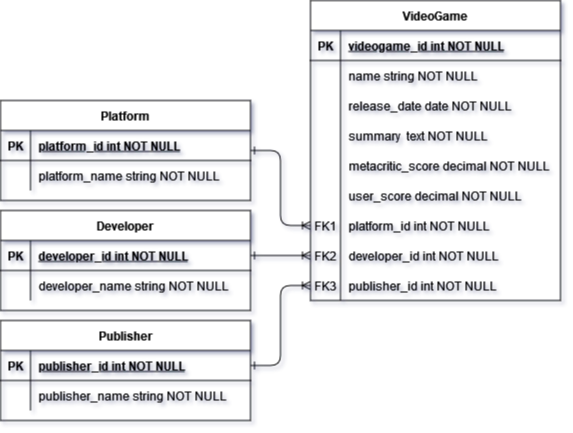

The diagram above was exported from draw.io. Its source (the exported page's mxGraphModel, read from the mxfile embedded in the PNG):
<mxGraphModel dx="665" dy="935" grid="1" gridSize="10" guides="1" tooltips="1" connect="1" arrows="1" fold="1" page="1" pageScale="1" pageWidth="850" pageHeight="1100" math="0" shadow="0" extFonts="Permanent Marker^https://fonts.googleapis.com/css?family=Permanent+Marker">
  <root>
    <mxCell id="0" />
    <mxCell id="1" parent="0" />
    <mxCell id="C-vyLk0tnHw3VtMMgP7b-1" value="" style="edgeStyle=entityRelationEdgeStyle;endArrow=ERoneToMany;startArrow=ERone;endFill=0;startFill=0;" parent="1" source="C-vyLk0tnHw3VtMMgP7b-24" target="C-vyLk0tnHw3VtMMgP7b-6" edge="1">
      <mxGeometry width="100" height="100" relative="1" as="geometry">
        <mxPoint x="340" y="720" as="sourcePoint" />
        <mxPoint x="440" y="620" as="targetPoint" />
      </mxGeometry>
    </mxCell>
    <mxCell id="C-vyLk0tnHw3VtMMgP7b-2" value="VideoGame" style="shape=table;startSize=30;container=1;collapsible=1;childLayout=tableLayout;fixedRows=1;rowLines=0;fontStyle=1;align=center;resizeLast=1;" parent="1" vertex="1">
      <mxGeometry x="440" width="250" height="300" as="geometry" />
    </mxCell>
    <mxCell id="C-vyLk0tnHw3VtMMgP7b-3" value="" style="shape=partialRectangle;collapsible=0;dropTarget=0;pointerEvents=0;fillColor=none;points=[[0,0.5],[1,0.5]];portConstraint=eastwest;top=0;left=0;right=0;bottom=1;" parent="C-vyLk0tnHw3VtMMgP7b-2" vertex="1">
      <mxGeometry y="30" width="250" height="30" as="geometry" />
    </mxCell>
    <mxCell id="C-vyLk0tnHw3VtMMgP7b-4" value="PK" style="shape=partialRectangle;overflow=hidden;connectable=0;fillColor=none;top=0;left=0;bottom=0;right=0;fontStyle=1;" parent="C-vyLk0tnHw3VtMMgP7b-3" vertex="1">
      <mxGeometry width="30" height="30" as="geometry">
        <mxRectangle width="30" height="30" as="alternateBounds" />
      </mxGeometry>
    </mxCell>
    <mxCell id="C-vyLk0tnHw3VtMMgP7b-5" value="videogame_id int NOT NULL " style="shape=partialRectangle;overflow=hidden;connectable=0;fillColor=none;top=0;left=0;bottom=0;right=0;align=left;spacingLeft=6;fontStyle=5;" parent="C-vyLk0tnHw3VtMMgP7b-3" vertex="1">
      <mxGeometry x="30" width="220" height="30" as="geometry">
        <mxRectangle width="220" height="30" as="alternateBounds" />
      </mxGeometry>
    </mxCell>
    <mxCell id="C-vyLk0tnHw3VtMMgP7b-9" value="" style="shape=partialRectangle;collapsible=0;dropTarget=0;pointerEvents=0;fillColor=none;points=[[0,0.5],[1,0.5]];portConstraint=eastwest;top=0;left=0;right=0;bottom=0;" parent="C-vyLk0tnHw3VtMMgP7b-2" vertex="1">
      <mxGeometry y="60" width="250" height="30" as="geometry" />
    </mxCell>
    <mxCell id="C-vyLk0tnHw3VtMMgP7b-10" value="" style="shape=partialRectangle;overflow=hidden;connectable=0;fillColor=none;top=0;left=0;bottom=0;right=0;" parent="C-vyLk0tnHw3VtMMgP7b-9" vertex="1">
      <mxGeometry width="30" height="30" as="geometry">
        <mxRectangle width="30" height="30" as="alternateBounds" />
      </mxGeometry>
    </mxCell>
    <mxCell id="C-vyLk0tnHw3VtMMgP7b-11" value="name string NOT NULL" style="shape=partialRectangle;overflow=hidden;connectable=0;fillColor=none;top=0;left=0;bottom=0;right=0;align=left;spacingLeft=6;" parent="C-vyLk0tnHw3VtMMgP7b-9" vertex="1">
      <mxGeometry x="30" width="220" height="30" as="geometry">
        <mxRectangle width="220" height="30" as="alternateBounds" />
      </mxGeometry>
    </mxCell>
    <mxCell id="YOF2xjw4-cZJ-g3_MMAS-22" style="shape=partialRectangle;collapsible=0;dropTarget=0;pointerEvents=0;fillColor=none;points=[[0,0.5],[1,0.5]];portConstraint=eastwest;top=0;left=0;right=0;bottom=0;" vertex="1" parent="C-vyLk0tnHw3VtMMgP7b-2">
      <mxGeometry y="90" width="250" height="30" as="geometry" />
    </mxCell>
    <mxCell id="YOF2xjw4-cZJ-g3_MMAS-23" style="shape=partialRectangle;overflow=hidden;connectable=0;fillColor=none;top=0;left=0;bottom=0;right=0;" vertex="1" parent="YOF2xjw4-cZJ-g3_MMAS-22">
      <mxGeometry width="30" height="30" as="geometry">
        <mxRectangle width="30" height="30" as="alternateBounds" />
      </mxGeometry>
    </mxCell>
    <mxCell id="YOF2xjw4-cZJ-g3_MMAS-24" value="release_date date NOT NULL" style="shape=partialRectangle;overflow=hidden;connectable=0;fillColor=none;top=0;left=0;bottom=0;right=0;align=left;spacingLeft=6;" vertex="1" parent="YOF2xjw4-cZJ-g3_MMAS-22">
      <mxGeometry x="30" width="220" height="30" as="geometry">
        <mxRectangle width="220" height="30" as="alternateBounds" />
      </mxGeometry>
    </mxCell>
    <mxCell id="YOF2xjw4-cZJ-g3_MMAS-25" style="shape=partialRectangle;collapsible=0;dropTarget=0;pointerEvents=0;fillColor=none;points=[[0,0.5],[1,0.5]];portConstraint=eastwest;top=0;left=0;right=0;bottom=0;" vertex="1" parent="C-vyLk0tnHw3VtMMgP7b-2">
      <mxGeometry y="120" width="250" height="30" as="geometry" />
    </mxCell>
    <mxCell id="YOF2xjw4-cZJ-g3_MMAS-26" style="shape=partialRectangle;overflow=hidden;connectable=0;fillColor=none;top=0;left=0;bottom=0;right=0;" vertex="1" parent="YOF2xjw4-cZJ-g3_MMAS-25">
      <mxGeometry width="30" height="30" as="geometry">
        <mxRectangle width="30" height="30" as="alternateBounds" />
      </mxGeometry>
    </mxCell>
    <mxCell id="YOF2xjw4-cZJ-g3_MMAS-27" value="summary  text NOT NULL" style="shape=partialRectangle;overflow=hidden;connectable=0;fillColor=none;top=0;left=0;bottom=0;right=0;align=left;spacingLeft=6;" vertex="1" parent="YOF2xjw4-cZJ-g3_MMAS-25">
      <mxGeometry x="30" width="220" height="30" as="geometry">
        <mxRectangle width="220" height="30" as="alternateBounds" />
      </mxGeometry>
    </mxCell>
    <mxCell id="YOF2xjw4-cZJ-g3_MMAS-28" style="shape=partialRectangle;collapsible=0;dropTarget=0;pointerEvents=0;fillColor=none;points=[[0,0.5],[1,0.5]];portConstraint=eastwest;top=0;left=0;right=0;bottom=0;" vertex="1" parent="C-vyLk0tnHw3VtMMgP7b-2">
      <mxGeometry y="150" width="250" height="30" as="geometry" />
    </mxCell>
    <mxCell id="YOF2xjw4-cZJ-g3_MMAS-29" style="shape=partialRectangle;overflow=hidden;connectable=0;fillColor=none;top=0;left=0;bottom=0;right=0;" vertex="1" parent="YOF2xjw4-cZJ-g3_MMAS-28">
      <mxGeometry width="30" height="30" as="geometry">
        <mxRectangle width="30" height="30" as="alternateBounds" />
      </mxGeometry>
    </mxCell>
    <mxCell id="YOF2xjw4-cZJ-g3_MMAS-30" value="metacritic_score decimal NOT NULL" style="shape=partialRectangle;overflow=hidden;connectable=0;fillColor=none;top=0;left=0;bottom=0;right=0;align=left;spacingLeft=6;" vertex="1" parent="YOF2xjw4-cZJ-g3_MMAS-28">
      <mxGeometry x="30" width="220" height="30" as="geometry">
        <mxRectangle width="220" height="30" as="alternateBounds" />
      </mxGeometry>
    </mxCell>
    <mxCell id="YOF2xjw4-cZJ-g3_MMAS-31" style="shape=partialRectangle;collapsible=0;dropTarget=0;pointerEvents=0;fillColor=none;points=[[0,0.5],[1,0.5]];portConstraint=eastwest;top=0;left=0;right=0;bottom=0;" vertex="1" parent="C-vyLk0tnHw3VtMMgP7b-2">
      <mxGeometry y="180" width="250" height="30" as="geometry" />
    </mxCell>
    <mxCell id="YOF2xjw4-cZJ-g3_MMAS-32" style="shape=partialRectangle;overflow=hidden;connectable=0;fillColor=none;top=0;left=0;bottom=0;right=0;" vertex="1" parent="YOF2xjw4-cZJ-g3_MMAS-31">
      <mxGeometry width="30" height="30" as="geometry">
        <mxRectangle width="30" height="30" as="alternateBounds" />
      </mxGeometry>
    </mxCell>
    <mxCell id="YOF2xjw4-cZJ-g3_MMAS-33" value="user_score decimal NOT NULL" style="shape=partialRectangle;overflow=hidden;connectable=0;fillColor=none;top=0;left=0;bottom=0;right=0;align=left;spacingLeft=6;" vertex="1" parent="YOF2xjw4-cZJ-g3_MMAS-31">
      <mxGeometry x="30" width="220" height="30" as="geometry">
        <mxRectangle width="220" height="30" as="alternateBounds" />
      </mxGeometry>
    </mxCell>
    <mxCell id="YOF2xjw4-cZJ-g3_MMAS-37" style="shape=partialRectangle;collapsible=0;dropTarget=0;pointerEvents=0;fillColor=none;points=[[0,0.5],[1,0.5]];portConstraint=eastwest;top=0;left=0;right=0;bottom=0;" vertex="1" parent="C-vyLk0tnHw3VtMMgP7b-2">
      <mxGeometry y="210" width="250" height="30" as="geometry" />
    </mxCell>
    <mxCell id="YOF2xjw4-cZJ-g3_MMAS-38" value="FK1" style="shape=partialRectangle;overflow=hidden;connectable=0;fillColor=none;top=0;left=0;bottom=0;right=0;" vertex="1" parent="YOF2xjw4-cZJ-g3_MMAS-37">
      <mxGeometry width="30" height="30" as="geometry">
        <mxRectangle width="30" height="30" as="alternateBounds" />
      </mxGeometry>
    </mxCell>
    <mxCell id="YOF2xjw4-cZJ-g3_MMAS-39" value="platform_id int NOT NULL" style="shape=partialRectangle;overflow=hidden;connectable=0;fillColor=none;top=0;left=0;bottom=0;right=0;align=left;spacingLeft=6;" vertex="1" parent="YOF2xjw4-cZJ-g3_MMAS-37">
      <mxGeometry x="30" width="220" height="30" as="geometry">
        <mxRectangle width="220" height="30" as="alternateBounds" />
      </mxGeometry>
    </mxCell>
    <mxCell id="YOF2xjw4-cZJ-g3_MMAS-40" style="shape=partialRectangle;collapsible=0;dropTarget=0;pointerEvents=0;fillColor=none;points=[[0,0.5],[1,0.5]];portConstraint=eastwest;top=0;left=0;right=0;bottom=0;" vertex="1" parent="C-vyLk0tnHw3VtMMgP7b-2">
      <mxGeometry y="240" width="250" height="30" as="geometry" />
    </mxCell>
    <mxCell id="YOF2xjw4-cZJ-g3_MMAS-41" value="FK2" style="shape=partialRectangle;overflow=hidden;connectable=0;fillColor=none;top=0;left=0;bottom=0;right=0;" vertex="1" parent="YOF2xjw4-cZJ-g3_MMAS-40">
      <mxGeometry width="30" height="30" as="geometry">
        <mxRectangle width="30" height="30" as="alternateBounds" />
      </mxGeometry>
    </mxCell>
    <mxCell id="YOF2xjw4-cZJ-g3_MMAS-42" value="developer_id int NOT NULL" style="shape=partialRectangle;overflow=hidden;connectable=0;fillColor=none;top=0;left=0;bottom=0;right=0;align=left;spacingLeft=6;" vertex="1" parent="YOF2xjw4-cZJ-g3_MMAS-40">
      <mxGeometry x="30" width="220" height="30" as="geometry">
        <mxRectangle width="220" height="30" as="alternateBounds" />
      </mxGeometry>
    </mxCell>
    <mxCell id="C-vyLk0tnHw3VtMMgP7b-6" value="" style="shape=partialRectangle;collapsible=0;dropTarget=0;pointerEvents=0;fillColor=none;points=[[0,0.5],[1,0.5]];portConstraint=eastwest;top=0;left=0;right=0;bottom=0;" parent="C-vyLk0tnHw3VtMMgP7b-2" vertex="1">
      <mxGeometry y="270" width="250" height="30" as="geometry" />
    </mxCell>
    <mxCell id="C-vyLk0tnHw3VtMMgP7b-7" value="FK3" style="shape=partialRectangle;overflow=hidden;connectable=0;fillColor=none;top=0;left=0;bottom=0;right=0;" parent="C-vyLk0tnHw3VtMMgP7b-6" vertex="1">
      <mxGeometry width="30" height="30" as="geometry">
        <mxRectangle width="30" height="30" as="alternateBounds" />
      </mxGeometry>
    </mxCell>
    <mxCell id="C-vyLk0tnHw3VtMMgP7b-8" value="publisher_id int NOT NULL" style="shape=partialRectangle;overflow=hidden;connectable=0;fillColor=none;top=0;left=0;bottom=0;right=0;align=left;spacingLeft=6;" parent="C-vyLk0tnHw3VtMMgP7b-6" vertex="1">
      <mxGeometry x="30" width="220" height="30" as="geometry">
        <mxRectangle width="220" height="30" as="alternateBounds" />
      </mxGeometry>
    </mxCell>
    <mxCell id="C-vyLk0tnHw3VtMMgP7b-23" value="Publisher" style="shape=table;startSize=30;container=1;collapsible=1;childLayout=tableLayout;fixedRows=1;rowLines=0;fontStyle=1;align=center;resizeLast=1;" parent="1" vertex="1">
      <mxGeometry x="130" y="320" width="250" height="100" as="geometry" />
    </mxCell>
    <mxCell id="C-vyLk0tnHw3VtMMgP7b-24" value="" style="shape=partialRectangle;collapsible=0;dropTarget=0;pointerEvents=0;fillColor=none;points=[[0,0.5],[1,0.5]];portConstraint=eastwest;top=0;left=0;right=0;bottom=1;" parent="C-vyLk0tnHw3VtMMgP7b-23" vertex="1">
      <mxGeometry y="30" width="250" height="30" as="geometry" />
    </mxCell>
    <mxCell id="C-vyLk0tnHw3VtMMgP7b-25" value="PK" style="shape=partialRectangle;overflow=hidden;connectable=0;fillColor=none;top=0;left=0;bottom=0;right=0;fontStyle=1;" parent="C-vyLk0tnHw3VtMMgP7b-24" vertex="1">
      <mxGeometry width="30" height="30" as="geometry">
        <mxRectangle width="30" height="30" as="alternateBounds" />
      </mxGeometry>
    </mxCell>
    <mxCell id="C-vyLk0tnHw3VtMMgP7b-26" value="publisher_id int NOT NULL " style="shape=partialRectangle;overflow=hidden;connectable=0;fillColor=none;top=0;left=0;bottom=0;right=0;align=left;spacingLeft=6;fontStyle=5;" parent="C-vyLk0tnHw3VtMMgP7b-24" vertex="1">
      <mxGeometry x="30" width="220" height="30" as="geometry">
        <mxRectangle width="220" height="30" as="alternateBounds" />
      </mxGeometry>
    </mxCell>
    <mxCell id="C-vyLk0tnHw3VtMMgP7b-27" value="" style="shape=partialRectangle;collapsible=0;dropTarget=0;pointerEvents=0;fillColor=none;points=[[0,0.5],[1,0.5]];portConstraint=eastwest;top=0;left=0;right=0;bottom=0;" parent="C-vyLk0tnHw3VtMMgP7b-23" vertex="1">
      <mxGeometry y="60" width="250" height="30" as="geometry" />
    </mxCell>
    <mxCell id="C-vyLk0tnHw3VtMMgP7b-28" value="" style="shape=partialRectangle;overflow=hidden;connectable=0;fillColor=none;top=0;left=0;bottom=0;right=0;" parent="C-vyLk0tnHw3VtMMgP7b-27" vertex="1">
      <mxGeometry width="30" height="30" as="geometry">
        <mxRectangle width="30" height="30" as="alternateBounds" />
      </mxGeometry>
    </mxCell>
    <mxCell id="C-vyLk0tnHw3VtMMgP7b-29" value="publisher_name string NOT NULL" style="shape=partialRectangle;overflow=hidden;connectable=0;fillColor=none;top=0;left=0;bottom=0;right=0;align=left;spacingLeft=6;" parent="C-vyLk0tnHw3VtMMgP7b-27" vertex="1">
      <mxGeometry x="30" width="220" height="30" as="geometry">
        <mxRectangle width="220" height="30" as="alternateBounds" />
      </mxGeometry>
    </mxCell>
    <mxCell id="YOF2xjw4-cZJ-g3_MMAS-1" value="Platform" style="shape=table;startSize=30;container=1;collapsible=1;childLayout=tableLayout;fixedRows=1;rowLines=0;fontStyle=1;align=center;resizeLast=1;" vertex="1" parent="1">
      <mxGeometry x="130" y="100" width="250" height="100" as="geometry" />
    </mxCell>
    <mxCell id="YOF2xjw4-cZJ-g3_MMAS-2" value="" style="shape=partialRectangle;collapsible=0;dropTarget=0;pointerEvents=0;fillColor=none;points=[[0,0.5],[1,0.5]];portConstraint=eastwest;top=0;left=0;right=0;bottom=1;" vertex="1" parent="YOF2xjw4-cZJ-g3_MMAS-1">
      <mxGeometry y="30" width="250" height="30" as="geometry" />
    </mxCell>
    <mxCell id="YOF2xjw4-cZJ-g3_MMAS-3" value="PK" style="shape=partialRectangle;overflow=hidden;connectable=0;fillColor=none;top=0;left=0;bottom=0;right=0;fontStyle=1;" vertex="1" parent="YOF2xjw4-cZJ-g3_MMAS-2">
      <mxGeometry width="30" height="30" as="geometry">
        <mxRectangle width="30" height="30" as="alternateBounds" />
      </mxGeometry>
    </mxCell>
    <mxCell id="YOF2xjw4-cZJ-g3_MMAS-4" value="platform_id int NOT NULL" style="shape=partialRectangle;overflow=hidden;connectable=0;fillColor=none;top=0;left=0;bottom=0;right=0;align=left;spacingLeft=6;fontStyle=5;" vertex="1" parent="YOF2xjw4-cZJ-g3_MMAS-2">
      <mxGeometry x="30" width="220" height="30" as="geometry">
        <mxRectangle width="220" height="30" as="alternateBounds" />
      </mxGeometry>
    </mxCell>
    <mxCell id="YOF2xjw4-cZJ-g3_MMAS-5" value="" style="shape=partialRectangle;collapsible=0;dropTarget=0;pointerEvents=0;fillColor=none;points=[[0,0.5],[1,0.5]];portConstraint=eastwest;top=0;left=0;right=0;bottom=0;" vertex="1" parent="YOF2xjw4-cZJ-g3_MMAS-1">
      <mxGeometry y="60" width="250" height="30" as="geometry" />
    </mxCell>
    <mxCell id="YOF2xjw4-cZJ-g3_MMAS-6" value="" style="shape=partialRectangle;overflow=hidden;connectable=0;fillColor=none;top=0;left=0;bottom=0;right=0;" vertex="1" parent="YOF2xjw4-cZJ-g3_MMAS-5">
      <mxGeometry width="30" height="30" as="geometry">
        <mxRectangle width="30" height="30" as="alternateBounds" />
      </mxGeometry>
    </mxCell>
    <mxCell id="YOF2xjw4-cZJ-g3_MMAS-7" value="platform_name string NOT NULL" style="shape=partialRectangle;overflow=hidden;connectable=0;fillColor=none;top=0;left=0;bottom=0;right=0;align=left;spacingLeft=6;" vertex="1" parent="YOF2xjw4-cZJ-g3_MMAS-5">
      <mxGeometry x="30" width="220" height="30" as="geometry">
        <mxRectangle width="220" height="30" as="alternateBounds" />
      </mxGeometry>
    </mxCell>
    <mxCell id="YOF2xjw4-cZJ-g3_MMAS-8" value="Developer" style="shape=table;startSize=30;container=1;collapsible=1;childLayout=tableLayout;fixedRows=1;rowLines=0;fontStyle=1;align=center;resizeLast=1;" vertex="1" parent="1">
      <mxGeometry x="130" y="210" width="250" height="100" as="geometry" />
    </mxCell>
    <mxCell id="YOF2xjw4-cZJ-g3_MMAS-9" value="" style="shape=partialRectangle;collapsible=0;dropTarget=0;pointerEvents=0;fillColor=none;points=[[0,0.5],[1,0.5]];portConstraint=eastwest;top=0;left=0;right=0;bottom=1;" vertex="1" parent="YOF2xjw4-cZJ-g3_MMAS-8">
      <mxGeometry y="30" width="250" height="30" as="geometry" />
    </mxCell>
    <mxCell id="YOF2xjw4-cZJ-g3_MMAS-10" value="PK" style="shape=partialRectangle;overflow=hidden;connectable=0;fillColor=none;top=0;left=0;bottom=0;right=0;fontStyle=1;" vertex="1" parent="YOF2xjw4-cZJ-g3_MMAS-9">
      <mxGeometry width="30" height="30" as="geometry">
        <mxRectangle width="30" height="30" as="alternateBounds" />
      </mxGeometry>
    </mxCell>
    <mxCell id="YOF2xjw4-cZJ-g3_MMAS-11" value="developer_id int NOT NULL " style="shape=partialRectangle;overflow=hidden;connectable=0;fillColor=none;top=0;left=0;bottom=0;right=0;align=left;spacingLeft=6;fontStyle=5;" vertex="1" parent="YOF2xjw4-cZJ-g3_MMAS-9">
      <mxGeometry x="30" width="220" height="30" as="geometry">
        <mxRectangle width="220" height="30" as="alternateBounds" />
      </mxGeometry>
    </mxCell>
    <mxCell id="YOF2xjw4-cZJ-g3_MMAS-12" value="" style="shape=partialRectangle;collapsible=0;dropTarget=0;pointerEvents=0;fillColor=none;points=[[0,0.5],[1,0.5]];portConstraint=eastwest;top=0;left=0;right=0;bottom=0;" vertex="1" parent="YOF2xjw4-cZJ-g3_MMAS-8">
      <mxGeometry y="60" width="250" height="30" as="geometry" />
    </mxCell>
    <mxCell id="YOF2xjw4-cZJ-g3_MMAS-13" value="" style="shape=partialRectangle;overflow=hidden;connectable=0;fillColor=none;top=0;left=0;bottom=0;right=0;" vertex="1" parent="YOF2xjw4-cZJ-g3_MMAS-12">
      <mxGeometry width="30" height="30" as="geometry">
        <mxRectangle width="30" height="30" as="alternateBounds" />
      </mxGeometry>
    </mxCell>
    <mxCell id="YOF2xjw4-cZJ-g3_MMAS-14" value="developer_name string NOT NULL" style="shape=partialRectangle;overflow=hidden;connectable=0;fillColor=none;top=0;left=0;bottom=0;right=0;align=left;spacingLeft=6;" vertex="1" parent="YOF2xjw4-cZJ-g3_MMAS-12">
      <mxGeometry x="30" width="220" height="30" as="geometry">
        <mxRectangle width="220" height="30" as="alternateBounds" />
      </mxGeometry>
    </mxCell>
    <mxCell id="YOF2xjw4-cZJ-g3_MMAS-43" style="edgeStyle=entityRelationEdgeStyle;rounded=1;orthogonalLoop=1;jettySize=auto;html=1;entryX=0;entryY=0.5;entryDx=0;entryDy=0;startArrow=ERone;startFill=0;endArrow=ERoneToMany;endFill=0;curved=0;" edge="1" parent="1" source="YOF2xjw4-cZJ-g3_MMAS-9" target="YOF2xjw4-cZJ-g3_MMAS-40">
      <mxGeometry relative="1" as="geometry">
        <mxPoint x="420" y="405" as="targetPoint" />
      </mxGeometry>
    </mxCell>
    <mxCell id="YOF2xjw4-cZJ-g3_MMAS-44" style="edgeStyle=entityRelationEdgeStyle;rounded=1;orthogonalLoop=1;jettySize=auto;html=1;entryX=0;entryY=0.5;entryDx=0;entryDy=0;startArrow=ERone;startFill=0;endArrow=ERoneToMany;endFill=0;curved=0;exitX=1;exitY=0.5;exitDx=0;exitDy=0;" edge="1" parent="1" source="YOF2xjw4-cZJ-g3_MMAS-1" target="YOF2xjw4-cZJ-g3_MMAS-37">
      <mxGeometry relative="1" as="geometry">
        <mxPoint x="440.25" y="354.18" as="targetPoint" />
        <mxPoint x="400" y="270" as="sourcePoint" />
        <Array as="points">
          <mxPoint x="420.25" y="204.18" />
        </Array>
      </mxGeometry>
    </mxCell>
  </root>
</mxGraphModel>